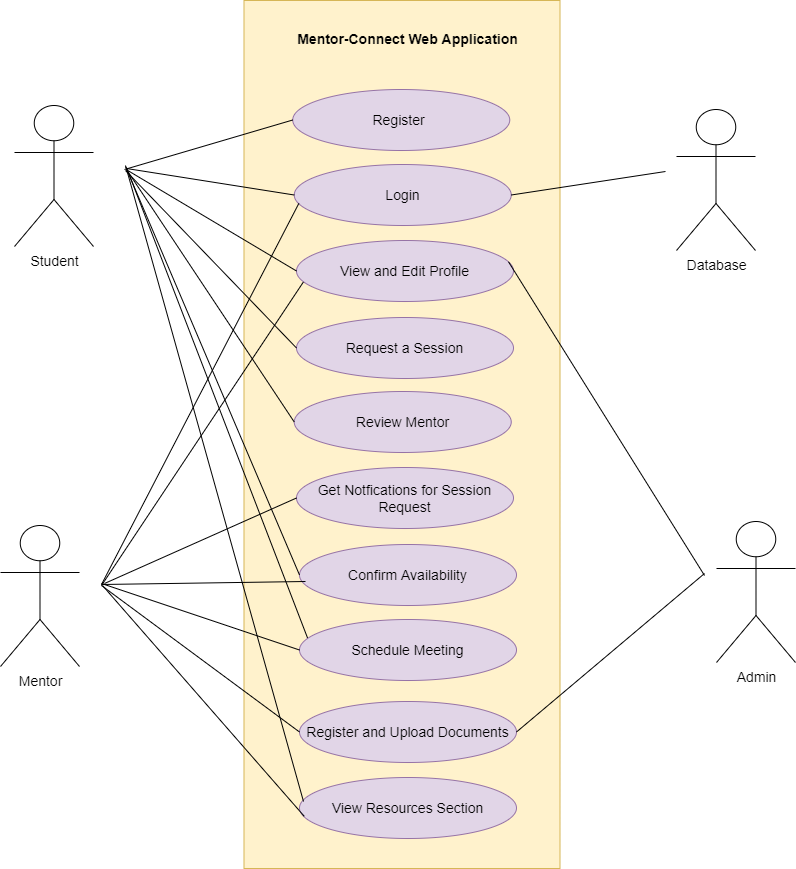

The diagram above was exported from draw.io. Its source (the exported page's mxGraphModel, read from the mxfile embedded in the PNG):
<mxGraphModel dx="1438" dy="947" grid="0" gridSize="10" guides="1" tooltips="1" connect="1" arrows="1" fold="1" page="0" pageScale="1" pageWidth="850" pageHeight="1100" math="0" shadow="0">
  <root>
    <mxCell id="0" />
    <mxCell id="1" parent="0" />
    <mxCell id="y79PyN7xRrphh6q6-GmH-1" value="" style="rounded=0;whiteSpace=wrap;html=1;hachureGap=4;fontSize=14;fillColor=#fff2cc;strokeColor=#d6b656;" parent="1" vertex="1">
      <mxGeometry x="74.5" y="-104" width="316" height="868" as="geometry" />
    </mxCell>
    <mxCell id="y79PyN7xRrphh6q6-GmH-3" value="&lt;span style=&quot;font-size: 14px;&quot;&gt;Register&amp;nbsp;&lt;/span&gt;" style="ellipse;whiteSpace=wrap;html=1;hachureGap=4;fontSize=14;fillColor=#e1d5e7;strokeColor=#9673a6;" parent="1" vertex="1">
      <mxGeometry x="123.25" y="-15" width="217" height="61" as="geometry" />
    </mxCell>
    <mxCell id="80xxccPSOsWKd99EH_ya-3" value="View and Edit Profile" style="ellipse;whiteSpace=wrap;html=1;hachureGap=4;fontSize=14;fillColor=#e1d5e7;strokeColor=#9673a6;" parent="1" vertex="1">
      <mxGeometry x="127" y="136" width="217" height="61" as="geometry" />
    </mxCell>
    <mxCell id="80xxccPSOsWKd99EH_ya-4" value="Login" style="ellipse;whiteSpace=wrap;html=1;hachureGap=4;fontSize=14;fillColor=#e1d5e7;strokeColor=#9673a6;" parent="1" vertex="1">
      <mxGeometry x="124.75" y="60" width="217" height="61" as="geometry" />
    </mxCell>
    <mxCell id="80xxccPSOsWKd99EH_ya-5" value="Request a Session" style="ellipse;whiteSpace=wrap;html=1;hachureGap=4;fontSize=14;fillColor=#e1d5e7;strokeColor=#9673a6;" parent="1" vertex="1">
      <mxGeometry x="127" y="213" width="217" height="61" as="geometry" />
    </mxCell>
    <mxCell id="80xxccPSOsWKd99EH_ya-6" value="Review Mentor" style="ellipse;whiteSpace=wrap;html=1;hachureGap=4;fontSize=14;fillColor=#e1d5e7;strokeColor=#9673a6;" parent="1" vertex="1">
      <mxGeometry x="124.75" y="287" width="217" height="61" as="geometry" />
    </mxCell>
    <mxCell id="80xxccPSOsWKd99EH_ya-7" value="Confirm Availability" style="ellipse;whiteSpace=wrap;html=1;hachureGap=4;fontSize=14;fillColor=#e1d5e7;strokeColor=#9673a6;" parent="1" vertex="1">
      <mxGeometry x="130" y="440" width="217" height="61" as="geometry" />
    </mxCell>
    <mxCell id="80xxccPSOsWKd99EH_ya-8" value="Schedule Meeting" style="ellipse;whiteSpace=wrap;html=1;hachureGap=4;fontSize=14;fillColor=#e1d5e7;strokeColor=#9673a6;" parent="1" vertex="1">
      <mxGeometry x="130" y="515" width="217" height="61" as="geometry" />
    </mxCell>
    <mxCell id="80xxccPSOsWKd99EH_ya-9" value="Register and Upload Documents" style="ellipse;whiteSpace=wrap;html=1;hachureGap=4;fontSize=14;fillColor=#e1d5e7;strokeColor=#9673a6;" parent="1" vertex="1">
      <mxGeometry x="130" y="597" width="217" height="61" as="geometry" />
    </mxCell>
    <mxCell id="80xxccPSOsWKd99EH_ya-10" value="Get Notfications for Session Request" style="ellipse;whiteSpace=wrap;html=1;hachureGap=4;fontSize=14;fillColor=#e1d5e7;strokeColor=#9673a6;" parent="1" vertex="1">
      <mxGeometry x="127" y="363" width="217" height="61" as="geometry" />
    </mxCell>
    <mxCell id="80xxccPSOsWKd99EH_ya-11" value="View Resources Section" style="ellipse;whiteSpace=wrap;html=1;hachureGap=4;fontSize=14;fillColor=#e1d5e7;strokeColor=#9673a6;" parent="1" vertex="1">
      <mxGeometry x="130" y="673" width="217" height="61" as="geometry" />
    </mxCell>
    <mxCell id="80xxccPSOsWKd99EH_ya-30" value="&lt;font style=&quot;font-size: 14px&quot;&gt;&lt;b&gt;Mentor-Connect Web Application&lt;/b&gt;&lt;/font&gt;" style="text;html=1;strokeColor=none;fillColor=none;align=center;verticalAlign=middle;whiteSpace=wrap;rounded=0;fontSize=14;" parent="1" vertex="1">
      <mxGeometry x="115.13" y="-93" width="246.75" height="56" as="geometry" />
    </mxCell>
    <mxCell id="80xxccPSOsWKd99EH_ya-36" value="" style="endArrow=none;html=1;rounded=0;fontSize=14;entryX=0;entryY=0.5;entryDx=0;entryDy=0;" parent="1" target="y79PyN7xRrphh6q6-GmH-3" edge="1">
      <mxGeometry width="50" height="50" relative="1" as="geometry">
        <mxPoint x="-45" y="65" as="sourcePoint" />
        <mxPoint x="189" y="116" as="targetPoint" />
        <Array as="points" />
      </mxGeometry>
    </mxCell>
    <mxCell id="80xxccPSOsWKd99EH_ya-43" value="Student" style="shape=umlActor;verticalLabelPosition=bottom;verticalAlign=top;html=1;outlineConnect=0;fontSize=14;" parent="1" vertex="1">
      <mxGeometry x="-155" y="1" width="79" height="141" as="geometry" />
    </mxCell>
    <mxCell id="80xxccPSOsWKd99EH_ya-46" value="Database" style="shape=umlActor;verticalLabelPosition=bottom;verticalAlign=top;html=1;outlineConnect=0;fontSize=14;" parent="1" vertex="1">
      <mxGeometry x="507" y="5" width="79" height="141" as="geometry" />
    </mxCell>
    <mxCell id="80xxccPSOsWKd99EH_ya-47" value="Mentor" style="shape=umlActor;verticalLabelPosition=bottom;verticalAlign=top;html=1;outlineConnect=0;fontSize=14;" parent="1" vertex="1">
      <mxGeometry x="-169" y="421" width="79" height="141" as="geometry" />
    </mxCell>
    <mxCell id="80xxccPSOsWKd99EH_ya-48" value="Admin" style="shape=umlActor;verticalLabelPosition=bottom;verticalAlign=top;html=1;outlineConnect=0;fontSize=14;" parent="1" vertex="1">
      <mxGeometry x="547" y="417" width="79" height="141" as="geometry" />
    </mxCell>
    <mxCell id="80xxccPSOsWKd99EH_ya-49" value="" style="endArrow=none;html=1;rounded=0;fontSize=14;entryX=0;entryY=0.5;entryDx=0;entryDy=0;" parent="1" target="80xxccPSOsWKd99EH_ya-4" edge="1">
      <mxGeometry width="50" height="50" relative="1" as="geometry">
        <mxPoint x="-43" y="64" as="sourcePoint" />
        <mxPoint x="133.25" y="25.5" as="targetPoint" />
        <Array as="points" />
      </mxGeometry>
    </mxCell>
    <mxCell id="80xxccPSOsWKd99EH_ya-52" value="" style="endArrow=none;html=1;rounded=0;fontSize=14;entryX=0;entryY=0.5;entryDx=0;entryDy=0;" parent="1" target="80xxccPSOsWKd99EH_ya-3" edge="1">
      <mxGeometry width="50" height="50" relative="1" as="geometry">
        <mxPoint x="-43" y="65.25" as="sourcePoint" />
        <mxPoint x="124.75" y="91.75" as="targetPoint" />
        <Array as="points" />
      </mxGeometry>
    </mxCell>
    <mxCell id="80xxccPSOsWKd99EH_ya-53" value="" style="endArrow=none;html=1;rounded=0;fontSize=14;entryX=0;entryY=0.5;entryDx=0;entryDy=0;" parent="1" target="80xxccPSOsWKd99EH_ya-5" edge="1">
      <mxGeometry width="50" height="50" relative="1" as="geometry">
        <mxPoint x="-44" y="66" as="sourcePoint" />
        <mxPoint x="144.75" y="110.5" as="targetPoint" />
        <Array as="points" />
      </mxGeometry>
    </mxCell>
    <mxCell id="80xxccPSOsWKd99EH_ya-54" value="" style="endArrow=none;html=1;rounded=0;fontSize=14;entryX=0;entryY=0.5;entryDx=0;entryDy=0;" parent="1" target="80xxccPSOsWKd99EH_ya-6" edge="1">
      <mxGeometry width="50" height="50" relative="1" as="geometry">
        <mxPoint x="-43" y="65" as="sourcePoint" />
        <mxPoint x="154.75" y="120.5" as="targetPoint" />
        <Array as="points" />
      </mxGeometry>
    </mxCell>
    <mxCell id="80xxccPSOsWKd99EH_ya-55" value="" style="endArrow=none;html=1;rounded=0;fontSize=14;entryX=0;entryY=0.5;entryDx=0;entryDy=0;" parent="1" target="80xxccPSOsWKd99EH_ya-7" edge="1">
      <mxGeometry width="50" height="50" relative="1" as="geometry">
        <mxPoint x="-44" y="62" as="sourcePoint" />
        <mxPoint x="164.75" y="130.5" as="targetPoint" />
        <Array as="points" />
      </mxGeometry>
    </mxCell>
    <mxCell id="80xxccPSOsWKd99EH_ya-56" value="" style="endArrow=none;html=1;rounded=0;fontSize=14;entryX=0.037;entryY=0.302;entryDx=0;entryDy=0;entryPerimeter=0;" parent="1" target="80xxccPSOsWKd99EH_ya-8" edge="1">
      <mxGeometry width="50" height="50" relative="1" as="geometry">
        <mxPoint x="-43" y="63" as="sourcePoint" />
        <mxPoint x="174.75" y="140.5" as="targetPoint" />
        <Array as="points" />
      </mxGeometry>
    </mxCell>
    <mxCell id="80xxccPSOsWKd99EH_ya-57" value="" style="endArrow=none;html=1;rounded=0;fontSize=14;exitX=1;exitY=0.5;exitDx=0;exitDy=0;" parent="1" source="80xxccPSOsWKd99EH_ya-4" edge="1">
      <mxGeometry width="50" height="50" relative="1" as="geometry">
        <mxPoint x="432" y="113" as="sourcePoint" />
        <mxPoint x="496" y="67" as="targetPoint" />
      </mxGeometry>
    </mxCell>
    <mxCell id="80xxccPSOsWKd99EH_ya-58" value="" style="endArrow=none;html=1;rounded=0;fontSize=14;entryX=0;entryY=0.5;entryDx=0;entryDy=0;" parent="1" target="80xxccPSOsWKd99EH_ya-9" edge="1">
      <mxGeometry width="50" height="50" relative="1" as="geometry">
        <mxPoint x="-68" y="481" as="sourcePoint" />
        <mxPoint x="219" y="549" as="targetPoint" />
      </mxGeometry>
    </mxCell>
    <mxCell id="80xxccPSOsWKd99EH_ya-59" value="" style="endArrow=none;html=1;rounded=0;fontSize=14;entryX=0.021;entryY=0.639;entryDx=0;entryDy=0;entryPerimeter=0;" parent="1" target="80xxccPSOsWKd99EH_ya-4" edge="1">
      <mxGeometry width="50" height="50" relative="1" as="geometry">
        <mxPoint x="-68" y="480" as="sourcePoint" />
        <mxPoint x="140" y="637.5" as="targetPoint" />
      </mxGeometry>
    </mxCell>
    <mxCell id="80xxccPSOsWKd99EH_ya-60" value="" style="endArrow=none;html=1;rounded=0;fontSize=14;entryX=0.032;entryY=0.679;entryDx=0;entryDy=0;entryPerimeter=0;" parent="1" target="80xxccPSOsWKd99EH_ya-3" edge="1">
      <mxGeometry width="50" height="50" relative="1" as="geometry">
        <mxPoint x="-68" y="481" as="sourcePoint" />
        <mxPoint x="150" y="647.5" as="targetPoint" />
      </mxGeometry>
    </mxCell>
    <mxCell id="80xxccPSOsWKd99EH_ya-61" value="" style="endArrow=none;html=1;rounded=0;fontSize=14;" parent="1" edge="1">
      <mxGeometry width="50" height="50" relative="1" as="geometry">
        <mxPoint x="-68" y="480" as="sourcePoint" />
        <mxPoint x="136" y="477" as="targetPoint" />
      </mxGeometry>
    </mxCell>
    <mxCell id="80xxccPSOsWKd99EH_ya-62" value="" style="endArrow=none;html=1;rounded=0;fontSize=14;entryX=0;entryY=0.5;entryDx=0;entryDy=0;" parent="1" target="80xxccPSOsWKd99EH_ya-8" edge="1">
      <mxGeometry width="50" height="50" relative="1" as="geometry">
        <mxPoint x="-68" y="479" as="sourcePoint" />
        <mxPoint x="170" y="667.5" as="targetPoint" />
      </mxGeometry>
    </mxCell>
    <mxCell id="80xxccPSOsWKd99EH_ya-63" value="" style="endArrow=none;html=1;rounded=0;fontSize=14;entryX=0;entryY=0.5;entryDx=0;entryDy=0;" parent="1" target="80xxccPSOsWKd99EH_ya-10" edge="1">
      <mxGeometry width="50" height="50" relative="1" as="geometry">
        <mxPoint x="-65" y="479" as="sourcePoint" />
        <mxPoint x="140" y="555.5" as="targetPoint" />
      </mxGeometry>
    </mxCell>
    <mxCell id="80xxccPSOsWKd99EH_ya-64" value="" style="endArrow=none;html=1;rounded=0;fontSize=14;entryX=0.022;entryY=0.636;entryDx=0;entryDy=0;entryPerimeter=0;" parent="1" target="80xxccPSOsWKd99EH_ya-11" edge="1">
      <mxGeometry width="50" height="50" relative="1" as="geometry">
        <mxPoint x="-67" y="481" as="sourcePoint" />
        <mxPoint x="150" y="565.5" as="targetPoint" />
      </mxGeometry>
    </mxCell>
    <mxCell id="80xxccPSOsWKd99EH_ya-65" value="" style="endArrow=none;html=1;rounded=0;fontSize=14;" parent="1" edge="1">
      <mxGeometry width="50" height="50" relative="1" as="geometry">
        <mxPoint x="-44" y="61" as="sourcePoint" />
        <mxPoint x="134" y="697" as="targetPoint" />
        <Array as="points" />
      </mxGeometry>
    </mxCell>
    <mxCell id="80xxccPSOsWKd99EH_ya-66" value="" style="endArrow=none;html=1;rounded=0;fontSize=14;exitX=1;exitY=0.5;exitDx=0;exitDy=0;" parent="1" source="80xxccPSOsWKd99EH_ya-9" edge="1">
      <mxGeometry width="50" height="50" relative="1" as="geometry">
        <mxPoint x="471" y="551" as="sourcePoint" />
        <mxPoint x="535" y="469" as="targetPoint" />
      </mxGeometry>
    </mxCell>
    <mxCell id="80xxccPSOsWKd99EH_ya-68" value="" style="endArrow=none;html=1;rounded=0;fontSize=14;exitX=0.837;exitY=0.301;exitDx=0;exitDy=0;exitPerimeter=0;" parent="1" source="y79PyN7xRrphh6q6-GmH-1" edge="1">
      <mxGeometry width="50" height="50" relative="1" as="geometry">
        <mxPoint x="356" y="19" as="sourcePoint" />
        <mxPoint x="535" y="471" as="targetPoint" />
        <Array as="points" />
      </mxGeometry>
    </mxCell>
  </root>
</mxGraphModel>